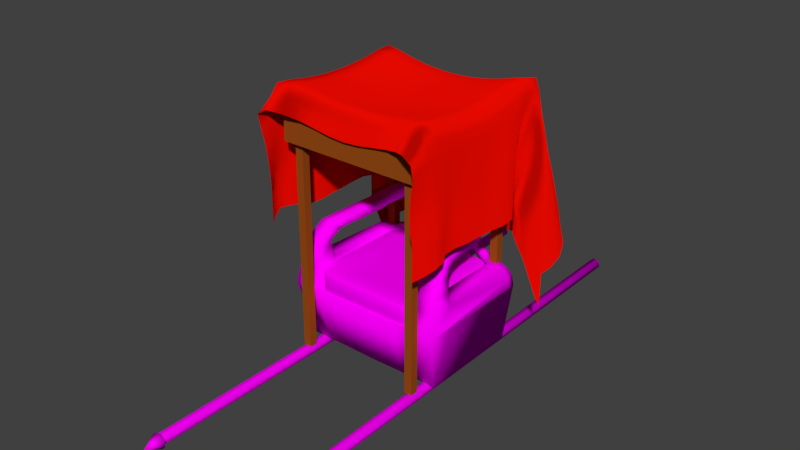# Source: stoffding2.blend  (saved by Blender 2.79.0; exported with 4.5.12 LTS)
import bpy
from mathutils import Matrix  # noqa: F401  (used for matrix-valued properties, if any)

bpy.ops.wm.read_factory_settings(use_empty=True)
scene = bpy.context.scene
scene.name = 'Scene'

# ---- collections
col_collection_1 = bpy.data.collections.new('Collection 1'); scene.collection.children.link(col_collection_1)

# ---- images (referenced by path relative to the original .blend; pixels are not part of the script)
import os
ASSET_DIR = os.environ.get("B2B_ASSET_DIR", "")  # directory of the original .blend (textures are referenced by path, not embedded)
HERE = os.path.dirname(os.path.abspath(__file__))  # packed textures are extracted next to this script under _unpacked/

def load_image(name, relpath, width, height, colorspace="sRGB"):
    """Load a texture the original file referenced (path relative to the .blend, or extracted next to this script)."""
    p = next((c for c in (os.path.join(HERE, relpath), os.path.join(ASSET_DIR, relpath)) if relpath and os.path.exists(c)), "")
    if p:
        img = bpy.data.images.load(p, check_existing=True)
        img.name = name
    else:  # same state as the original file: an image datablock whose file is absent (Cycles renders it pink)
        img = bpy.data.images.new(name, width, height)
        img.source = "FILE"
        img.filepath = "//" + (relpath or name)
    img.colorspace_settings.name = colorspace
    return img
img_thron_psd_003 = load_image('Thron.psd.003', 'Thron.psd', 1024, 1024, 'sRGB')

# ---- materials (node trees are filled in below, after node groups)
mat_jold = bpy.data.materials.new('JOLD')
mat_jold.alpha_threshold = 0.0
mat_jold.roughness = 0.5
mat_seide = bpy.data.materials.new('seide')
mat_seide.alpha_threshold = 0.0
mat_seide.roughness = 0.5
mat_material_002 = bpy.data.materials.new('Material.002')
mat_material_002.alpha_threshold = 0.0
mat_material_002.roughness = 0.5
mat_thron_001 = bpy.data.materials.new('Thron.001')
mat_thron_001.alpha_threshold = 0.0
mat_thron_001.roughness = 0.5

# ---- material node trees
mat_jold.use_nodes = True; mat_jold.node_tree.nodes.clear()
_N = mat_jold.node_tree.nodes; _L = mat_jold.node_tree.links
n0 = _N.new('ShaderNodeOutputMaterial'); n0.name = 'Material Output'; n0.location = (300, 300)
n1 = _N.new('ShaderNodeFresnel'); n1.name = 'Fresnel'; n1.location = (-154, 209)
n1.inputs[0].default_value = 1.45
n2 = _N.new('ShaderNodeBsdfDiffuse'); n2.name = 'Diffuse BSDF'; n2.location = (23, 415)
n2.inputs[0].default_value = (0.314, 0.07227, 0.008023, 1.0)
n3 = _N.new('ShaderNodeBsdfAnisotropic'); n3.name = 'Glossy BSDF'; n3.location = (61, 285)
n3.distribution = 'GGX'
n3.inputs[0].default_value = (0.3063, 0.1262, 0.01681, 1.0)
n4 = _N.new('ShaderNodeMath'); n4.name = 'Math'; n4.location = (0, 0)
n4.operation = 'POWER'
_L.new(n2.outputs[0], n0.inputs[0])
_L.new(n1.outputs[0], n4.inputs[0])
_L.new(n4.outputs[0], n3.inputs[1])
n0.is_active_output = True
mat_seide.use_nodes = True; mat_seide.node_tree.nodes.clear()
_N = mat_seide.node_tree.nodes; _L = mat_seide.node_tree.links
n0 = _N.new('ShaderNodeOutputMaterial'); n0.name = 'Material Output'; n0.location = (460, 300)
n1 = _N.new('ShaderNodeBsdfDiffuse'); n1.name = 'Diffuse BSDF'; n1.location = (10, 300)
n1.inputs[0].default_value = (0.5071, 0.001853, 0.0, 1.0)
n1.inputs[1].default_value = 1.0
n2 = _N.new('ShaderNodeAddShader'); n2.name = 'Add Shader'; n2.location = (240, 278)
n3 = _N.new('ShaderNodeBsdfSheen'); n3.name = 'Velvet BSDF'; n3.location = (40, 173)
n3.distribution = 'ASHIKHMIN'
n3.inputs[0].default_value = (0.5089, 0.001821, 0.0, 1.0)
n3.inputs[1].default_value = 1.0
_L.new(n1.outputs[0], n2.inputs[0])
_L.new(n2.outputs[0], n0.inputs[0])
_L.new(n3.outputs[0], n2.inputs[1])
n0.is_active_output = True
mat_material_002.use_nodes = True; mat_material_002.node_tree.nodes.clear()
_N = mat_material_002.node_tree.nodes; _L = mat_material_002.node_tree.links
n0 = _N.new('ShaderNodeOutputMaterial'); n0.name = 'Material Output'; n0.location = (300, 300)
n1 = _N.new('ShaderNodeBsdfDiffuse'); n1.name = 'Diffuse BSDF'; n1.location = (101, 336)
n2 = _N.new('ShaderNodeTexImage'); n2.name = 'Image Texture'; n2.location = (-105, 316)
n2.width = 140
n2.image = img_thron_psd_003
_L.new(n1.outputs[0], n0.inputs[0])
_L.new(n2.outputs[0], n1.inputs[0])
n0.is_active_output = True
mat_thron_001.use_nodes = True; mat_thron_001.node_tree.nodes.clear()
_N = mat_thron_001.node_tree.nodes; _L = mat_thron_001.node_tree.links
n0 = _N.new('ShaderNodeOutputMaterial'); n0.name = 'Material Output'; n0.location = (300, 300)
n1 = _N.new('ShaderNodeBsdfDiffuse'); n1.name = 'Diffuse BSDF'; n1.location = (10, 300)
n2 = _N.new('ShaderNodeTexImage'); n2.name = 'Image Texture'; n2.location = (-178, 346)
n2.width = 140
n2.image = img_thron_psd_003
_L.new(n1.outputs[0], n0.inputs[0])
_L.new(n2.outputs[0], n1.inputs[0])
n0.is_active_output = True

# ---- world
world_world = bpy.data.worlds.new('World'); scene.world = world_world
world_world.color = (0.05088, 0.05088, 0.05088)
world_world.use_sun_shadow = False
world_world.sun_shadow_jitter_overblur = 0.0
world_world.cycles.sampling_method = 'MANUAL'

# ---- meshes
me_cube_004 = bpy.data.meshes.new('Cube.004')
me_cube_004.from_pydata([(-1.0, -1.0, -0.4569), (-1.0, -1.0, 1.0), (-1.0, 1.0, -0.4569), (-1.0, 1.0, 1.0), (1.0, -1.0, -0.4569), (1.0, -1.0, 1.0), (1.0, 1.0, -0.4569), (1.0, 1.0, 1.0), (-31.39, -1.0, -0.4569), (-31.39, -1.0, 1.0), (-31.39, 1.0, -0.4569), (-31.39, 1.0, 1.0), (-29.39, -1.0, -0.4569), (-29.39, -1.0, 1.0), (-29.39, 1.0, -0.4569), (-29.39, 1.0, 1.0), (-31.39, 29.59, 0.1004), (-31.39, 29.59, 1.0), (-31.39, 31.59, 0.1004), (-31.39, 31.59, 1.0), (-29.39, 29.59, 0.1004), (-29.39, 29.59, 1.0), (-29.39, 31.59, 0.1004), (-29.39, 31.59, 1.0), (-0.902, 29.59, 0.1004), (-0.902, 29.59, 1.0), (-0.902, 31.59, 0.1004), (-0.902, 31.59, 1.0), (1.098, 29.59, 0.1004), (1.098, 29.59, 1.0), (1.098, 31.59, 0.1004), (1.098, 31.59, 1.0)], [], [(0, 1, 3, 2), (2, 3, 7, 6), (6, 7, 5, 4), (4, 5, 1, 0), (2, 6, 4, 0), (7, 3, 1, 5), (8, 9, 11, 10), (10, 11, 15, 14), (14, 15, 13, 12), (12, 13, 9, 8), (10, 14, 12, 8), (15, 11, 9, 13), (16, 17, 19, 18), (18, 19, 23, 22), (22, 23, 21, 20), (20, 21, 17, 16), (18, 22, 20, 16), (23, 19, 17, 21), (24, 25, 27, 26), (26, 27, 31, 30), (30, 31, 29, 28), (28, 29, 25, 24), (26, 30, 28, 24), (31, 27, 25, 29)])
me_cube_004.materials.append(mat_jold)
me_cube_004.use_remesh_preserve_volume = False
me_cube_004.use_remesh_preserve_attributes = False
me_cube_004.use_mirror_vertex_groups = False
me_cube_004.update()
me_plane = bpy.data.meshes.new('Plane')
me_plane.from_pydata([(-0.3322, -0.6519, -0.4174), (0.3305, -0.6579, -0.417), (-0.4083, 0.1114, -0.8401), (0.4042, 0.03783, -0.8025), (-0.4267, 0.06842, -0.7328), (-0.4276, 0.02017, -0.6102), (-0.3934, -0.03262, -0.5208), (-0.3075, -0.03381, -0.4663), (-0.2806, -0.06402, -0.4185), (-0.3082, -0.1027, -0.3992), (-0.3378, -0.2106, -0.4026), (-0.3268, -0.3418, -0.4008), (-0.3197, -0.4669, -0.3958), (-0.3775, -0.569, -0.392), (-0.323, -0.6679, -0.3025), (-0.339, -0.6793, -0.1719), (-0.3056, -0.6838, -0.09207), (-0.1982, -0.6285, -0.1225), (-0.06693, -0.623, -0.1464), (0.06714, -0.6232, -0.146), (0.1986, -0.6289, -0.1225), (0.3076, -0.6835, -0.09285), (0.3507, -0.6807, -0.1709), (0.3317, -0.6739, -0.3013), (0.3626, -0.5678, -0.3934), (0.3211, -0.4633, -0.3944), (0.3251, -0.339, -0.3988), (0.3309, -0.2084, -0.4001), (0.3394, -0.08234, -0.398), (0.2396, -0.01299, -0.3883), (0.2523, 0.04213, -0.4391), (0.3081, -0.03038, -0.4858), (0.3646, -0.03902, -0.5696), (0.3845, -0.001436, -0.6939), (0.4277, 0.1285, -0.755), (0.3722, 0.2124, -0.695), (0.2727, 0.1892, -0.6646), (0.2353, 0.08062, -0.6881), (0.1105, 0.06892, -0.7021), (-0.02266, 0.06869, -0.7121), (-0.1512, 0.04445, -0.7179), (-0.2586, -0.009132, -0.714), (-0.2654, 0.08608, -0.7484), (-0.3314, 0.1619, -0.7936), (-0.3565, -0.5831, -0.2709), (-0.3254, -0.47, -0.273), (-0.3305, -0.3427, -0.2791), (-0.3356, -0.21, -0.2792), (-0.3195, -0.08725, -0.2774), (-0.2701, -0.03048, -0.2989), (-0.34, -0.003859, -0.3568), (-0.3893, 0.04486, -0.4341), (-0.3925, 0.09557, -0.5549), (-0.3717, 0.1366, -0.6807), (-0.3447, -0.5946, -0.1372), (-0.3335, -0.4734, -0.1423), (-0.3333, -0.3414, -0.1623), (-0.3334, -0.2072, -0.1567), (-0.3278, -0.08124, -0.1436), (-0.3106, -0.00861, -0.1691), (-0.3487, 0.04951, -0.2484), (-0.3463, 0.09425, -0.3715), (-0.3198, 0.1135, -0.5013), (-0.2861, 0.1096, -0.6304), (-0.3264, -0.6022, -0.01849), (-0.3246, -0.4741, -0.03713), (-0.3236, -0.3399, -0.05114), (-0.3217, -0.205, -0.0496), (-0.3204, -0.07125, -0.03225), (-0.3136, 0.03225, -0.06573), (-0.304, 0.05656, -0.1935), (-0.2928, 0.05419, -0.3281), (-0.2812, 0.0403, -0.4617), (-0.2706, 0.01841, -0.5942), (-0.2028, -0.5961, -0.03369), (-0.2007, -0.4751, -0.04473), (-0.2001, -0.342, -0.062), (-0.1997, -0.2072, -0.0605), (-0.1996, -0.0743, -0.04952), (-0.1931, 0.02417, -0.08389), (-0.1871, 0.05106, -0.1946), (-0.1775, 0.05619, -0.3277), (-0.1676, 0.06024, -0.462), (-0.1597, 0.05921, -0.5964), (-0.06783, -0.5964, -0.04447), (-0.06695, -0.4743, -0.06092), (-0.06626, -0.3423, -0.07076), (-0.0663, -0.2079, -0.07349), (-0.06611, -0.07635, -0.06883), (-0.05989, 0.03232, -0.1006), (-0.05382, 0.05581, -0.2041), (-0.04527, 0.05913, -0.3215), (-0.03574, 0.06253, -0.4544), (-0.02804, 0.06595, -0.5888), (0.06765, -0.5968, -0.04413), (0.068, -0.4748, -0.06182), (0.06845, -0.3421, -0.07245), (0.06843, -0.2076, -0.07082), (0.06874, -0.07603, -0.06765), (0.07424, 0.04031, -0.09422), (0.08039, 0.06142, -0.1977), (0.0886, 0.06354, -0.312), (0.09616, 0.0664, -0.4445), (0.1017, 0.06851, -0.5791), (0.2026, -0.5972, -0.03263), (0.2019, -0.4754, -0.04609), (0.2021, -0.3419, -0.06188), (0.2018, -0.207, -0.05792), (0.2019, -0.07375, -0.04605), (0.2055, 0.04769, -0.06542), (0.2103, 0.06653, -0.1665), (0.216, 0.07324, -0.297), (0.2192, 0.07725, -0.4315), (0.228, 0.07304, -0.5655), (0.3265, -0.6024, -0.01831), (0.326, -0.4738, -0.03631), (0.325, -0.3395, -0.04928), (0.3231, -0.2046, -0.04666), (0.3221, -0.07099, -0.02834), (0.3217, 0.05335, -0.03216), (0.3269, 0.08424, -0.1516), (0.3242, 0.1104, -0.2842), (0.3132, 0.136, -0.416), (0.2945, 0.1621, -0.5466), (0.342, -0.5945, -0.1373), (0.3335, -0.472, -0.1409), (0.3331, -0.3398, -0.1602), (0.333, -0.2055, -0.1542), (0.3363, -0.07638, -0.1406), (0.3003, 0.02792, -0.1433), (0.3458, 0.0511, -0.2113), (0.3813, 0.07513, -0.3301), (0.3907, 0.1148, -0.4582), (0.3878, 0.163, -0.5836), (0.3468, -0.5828, -0.2714), (0.3261, -0.4677, -0.2716), (0.3294, -0.3406, -0.277), (0.3315, -0.2076, -0.2767), (0.3424, -0.08008, -0.2749), (0.2665, 0.0101, -0.2717), (0.2983, 0.04504, -0.3264), (0.3626, 0.01218, -0.3963), (0.3975, 0.03942, -0.5154), (0.4152, 0.08032, -0.6424), (-0.3585, -0.6176, -0.4085), (0.329, -0.6678, -0.3683), (0.3942, 0.01808, -0.7575), (-0.3791, 0.1429, -0.8232), (-0.4191, 0.09071, -0.7957), (-0.4287, 0.04461, -0.6699), (-0.4188, -0.006083, -0.5606), (-0.3482, -0.04435, -0.4904), (-0.2927, -0.02937, -0.4431), (-0.2832, -0.09195, -0.3985), (-0.338, -0.1467, -0.4018), (-0.3317, -0.2768, -0.4024), (-0.3166, -0.4053, -0.3981), (-0.3549, -0.5169, -0.3925), (-0.3243, -0.6605, -0.3693), (-0.3264, -0.6734, -0.2359), (-0.3425, -0.6879, -0.1177), (-0.2565, -0.6508, -0.1068), (-0.1334, -0.6227, -0.136), (0.0001172, -0.623, -0.1507), (0.1336, -0.6231, -0.1355), (0.2574, -0.6508, -0.1074), (0.3481, -0.6881, -0.117), (0.339, -0.6777, -0.2348), (0.3448, -0.6179, -0.4098), (0.3535, -0.5138, -0.3917), (0.3168, -0.4023, -0.3964), (0.3273, -0.274, -0.3999), (0.3433, -0.1441, -0.3994), (0.2949, -0.04059, -0.3937), (0.2242, 0.02707, -0.4062), (0.28, 0.01442, -0.4651), (0.3441, -0.04911, -0.52), (0.3745, -0.02034, -0.6301), (0.42, 0.07762, -0.7861), (0.4095, 0.1772, -0.7242), (0.316, 0.217, -0.6736), (0.264, 0.133, -0.6774), (0.1766, 0.06407, -0.6958), (0.04382, 0.07123, -0.7073), (-0.08815, 0.0621, -0.7164), (-0.2071, 0.009376, -0.7143), (-0.2788, 0.02853, -0.732), (-0.2829, 0.137, -0.7693), (-0.352, 0.1514, -0.7429), (-0.3408, -0.6292, -0.288), (-0.346, -0.5266, -0.2706), (-0.326, -0.407, -0.2751), (-0.332, -0.2762, -0.2805), (-0.3419, -0.1453, -0.2788), (-0.2772, -0.0477, -0.2765), (-0.2973, -0.00721, -0.3257), (-0.3732, 0.01259, -0.389), (-0.3946, 0.07238, -0.4918), (-0.3849, 0.1169, -0.618), (-0.273, 0.09769, -0.695), (-0.3388, -0.6397, -0.1543), (-0.3398, -0.536, -0.1365), (-0.3331, -0.4081, -0.1531), (-0.3334, -0.2741, -0.1635), (-0.3339, -0.1417, -0.148), (-0.3044, -0.0313, -0.1445), (-0.3356, 0.01621, -0.2028), (-0.3516, 0.07613, -0.3072), (-0.3351, 0.1068, -0.4364), (-0.3025, 0.1143, -0.5659), (-0.2651, 0.004655, -0.6598), (-0.3154, -0.6462, -0.05356), (-0.3255, -0.5403, -0.02391), (-0.3242, -0.4072, -0.04605), (-0.3227, -0.2725, -0.05233), (-0.3207, -0.1379, -0.04304), (-0.3181, -0.008491, -0.02849), (-0.3092, 0.05196, -0.1262), (-0.2986, 0.05711, -0.2609), (-0.2869, 0.04845, -0.395), (-0.2757, 0.03034, -0.5281), (-0.1561, 0.05367, -0.6633), (-0.2008, -0.6171, -0.07838), (-0.2019, -0.5388, -0.03429), (-0.2002, -0.4091, -0.05479), (-0.2, -0.2746, -0.06391), (-0.1996, -0.1403, -0.05439), (-0.1985, -0.01251, -0.05127), (-0.1899, 0.04357, -0.1338), (-0.1827, 0.05406, -0.2605), (-0.1723, 0.05842, -0.3948), (-0.1634, 0.06087, -0.5292), (-0.02537, 0.06739, -0.6561), (-0.06737, -0.6186, -0.09612), (-0.06739, -0.5376, -0.04751), (-0.06649, -0.4089, -0.06747), (-0.06631, -0.2751, -0.07305), (-0.06625, -0.1414, -0.07208), (-0.06505, -0.01303, -0.06997), (-0.05681, 0.05307, -0.1506), (-0.04987, 0.05729, -0.2602), (-0.04054, 0.06082, -0.3872), (-0.03136, 0.06427, -0.5216), (0.106, 0.06944, -0.6463), (0.06733, -0.619, -0.09573), (0.0678, -0.5379, -0.04763), (0.06825, -0.4092, -0.0693), (0.06845, -0.2748, -0.07245), (0.06854, -0.1412, -0.06967), (0.06966, -0.01213, -0.06858), (0.07732, 0.06117, -0.1441), (0.08428, 0.06194, -0.2526), (0.09284, 0.06507, -0.3772), (0.09873, 0.06755, -0.5118), (0.2328, 0.07564, -0.6324), (0.2008, -0.6178, -0.07761), (0.2023, -0.5396, -0.03463), (0.2019, -0.4091, -0.0558), (0.202, -0.2744, -0.06259), (0.2017, -0.1401, -0.05069), (0.2026, -0.008938, -0.04675), (0.2079, 0.06478, -0.1119), (0.2132, 0.06972, -0.2297), (0.2177, 0.07609, -0.3642), (0.2232, 0.07423, -0.4984), (0.2825, 0.1754, -0.6113), (0.3168, -0.646, -0.05406), (0.3265, -0.5401, -0.02358), (0.3256, -0.4068, -0.04473), (0.3241, -0.272, -0.04995), (0.3222, -0.1375, -0.03965), (0.3227, -0.005459, -0.01988), (0.3249, 0.07168, -0.08503), (0.3268, 0.09764, -0.2179), (0.3197, 0.1232, -0.3502), (0.3046, 0.1489, -0.4815), (0.3809, 0.1895, -0.645), (0.343, -0.6404, -0.1541), (0.3391, -0.5351, -0.1358), (0.333, -0.4065, -0.1513), (0.3331, -0.2725, -0.1612), (0.3342, -0.1396, -0.145), (0.3224, -0.0216, -0.1393), (0.3159, 0.04624, -0.1715), (0.3677, 0.05883, -0.2664), (0.3881, 0.09415, -0.3942), (0.3906, 0.1375, -0.5215), (0.4221, 0.105, -0.7045), (0.3377, -0.631, -0.288), (0.3444, -0.5251, -0.2699), (0.3258, -0.4048, -0.2733), (0.3301, -0.2741, -0.2781), (0.3398, -0.1428, -0.2761), (0.3103, -0.03053, -0.2726), (0.266, 0.03954, -0.2951), (0.3307, 0.0193, -0.3563), (0.3846, 0.02181, -0.4518), (0.4067, 0.05891, -0.5792), (-0.3662, -0.5755, -0.337), (-0.3214, -0.4686, -0.3401), (-0.329, -0.3425, -0.3449), (-0.3365, -0.2106, -0.3466), (-0.3139, -0.09278, -0.3452), (-0.2741, -0.05074, -0.3729), (-0.3186, -0.01911, -0.4163), (-0.3926, 0.00476, -0.4802), (-0.4113, 0.05798, -0.5841), (-0.4055, 0.1053, -0.7096), (-0.3489, -0.5892, -0.2043), (-0.3301, -0.4719, -0.206), (-0.332, -0.3421, -0.2202), (-0.3341, -0.2086, -0.2151), (-0.3248, -0.0827, -0.2113), (-0.325, -0.01505, -0.2333), (-0.3496, 0.01948, -0.2971), (-0.3708, 0.0754, -0.3999), (-0.3567, 0.1126, -0.5277), (-0.3228, 0.1354, -0.6549), (-0.341, -0.5991, -0.07003), (-0.3341, -0.474, -0.08471), (-0.3329, -0.3406, -0.104), (-0.3317, -0.206, -0.1001), (-0.3288, -0.07515, -0.08051), (-0.3233, 0.01017, -0.1088), (-0.3307, 0.06231, -0.2157), (-0.3189, 0.07773, -0.3483), (-0.2988, 0.07506, -0.4808), (-0.2854, 0.05609, -0.6128), (-0.2696, -0.5968, -0.02227), (-0.2669, -0.475, -0.03755), (-0.2663, -0.3411, -0.05453), (-0.2652, -0.2062, -0.0529), (-0.2647, -0.07281, -0.03604), (-0.2586, 0.02537, -0.07114), (-0.2502, 0.05167, -0.1934), (-0.2393, 0.0515, -0.3278), (-0.2292, 0.04774, -0.4621), (-0.2207, 0.03675, -0.5959), (-0.1355, -0.5959, -0.04104), (-0.1341, -0.4745, -0.05358), (-0.1334, -0.3424, -0.06678), (-0.1333, -0.2076, -0.06732), (-0.1332, -0.07546, -0.06173), (-0.1268, 0.02768, -0.09522), (-0.1208, 0.05272, -0.1982), (-0.1123, 0.05734, -0.3246), (-0.1025, 0.06093, -0.459), (-0.09366, 0.06375, -0.5934), (-8.9e-05, -0.5965, -0.04562), (0.0005079, -0.4745, -0.0639), (0.001083, -0.3421, -0.07358), (0.001103, -0.2079, -0.0748), (0.001344, -0.07635, -0.07101), (0.007347, 0.0361, -0.1008), (0.01346, 0.05871, -0.2049), (0.02196, 0.06136, -0.3193), (0.03087, 0.06471, -0.4495), (0.03681, 0.06831, -0.5841), (0.1353, -0.5967, -0.04035), (0.1352, -0.4752, -0.05513), (0.1355, -0.3421, -0.06806), (0.1354, -0.2074, -0.06445), (0.1357, -0.07486, -0.05919), (0.1405, 0.04395, -0.08294), (0.1462, 0.06348, -0.1833), (0.1536, 0.06619, -0.3039), (0.1591, 0.06808, -0.4385), (0.1663, 0.06517, -0.573), (0.2694, -0.5977, -0.02136), (0.2684, -0.4749, -0.03788), (0.268, -0.3409, -0.0534), (0.267, -0.206, -0.05023), (0.2668, -0.07251, -0.03222), (0.2694, 0.05106, -0.04424), (0.2723, 0.07524, -0.1552), (0.2737, 0.09139, -0.2889), (0.2726, 0.1026, -0.423), (0.2708, 0.1149, -0.5566), (0.3404, -0.5989, -0.06998), (0.3346, -0.473, -0.08346), (0.3338, -0.3395, -0.1019), (0.3328, -0.2049, -0.09748), (0.3326, -0.07298, -0.07715), (0.3188, 0.04074, -0.08012), (0.3463, 0.06872, -0.1744), (0.3572, 0.09813, -0.3049), (0.3536, 0.1322, -0.4351), (0.3396, 0.172, -0.5627), (0.3434, -0.5892, -0.2045), (0.3303, -0.4702, -0.2046), (0.3312, -0.3401, -0.218), (0.3322, -0.2065, -0.2126), (0.3395, -0.07849, -0.2078), (0.2837, 0.01834, -0.2077), (0.3258, 0.04344, -0.2657), (0.3765, 0.04349, -0.3596), (0.3987, 0.07982, -0.4869), (0.4082, 0.1254, -0.613), (0.3533, -0.5752, -0.3379), (0.3222, -0.4659, -0.3388), (0.3276, -0.3401, -0.3429), (0.3306, -0.208, -0.3441), (0.3423, -0.08075, -0.3422), (0.2537, -0.001423, -0.3365), (0.2734, 0.04434, -0.3882), (0.3357, -0.009119, -0.4455), (0.3799, -0.0002649, -0.544), (0.4022, 0.03691, -0.6714), (0.3914, 0.01806, -0.6077), (0.3638, -0.01442, -0.4869), (0.3033, 0.01857, -0.4167), (0.2462, 0.03345, -0.3576), (0.3028, -0.03377, -0.3393), (0.3418, -0.1437, -0.3434), (0.3287, -0.2745, -0.3439), (0.3213, -0.4035, -0.3404), (0.3486, -0.5189, -0.3367), (0.3394, -0.6241, -0.3548), (0.4043, 0.1012, -0.5504), (0.3904, 0.06039, -0.423), (0.3543, 0.0348, -0.3042), (0.2916, 0.0398, -0.2337), (0.317, -0.02656, -0.2061), (0.3366, -0.1412, -0.2089), (0.3314, -0.273, -0.2191), (0.3301, -0.4059, -0.2093), (0.3415, -0.5306, -0.2029), (0.3389, -0.6366, -0.221), (0.3479, 0.1511, -0.4993), (0.3568, 0.1147, -0.3702), (0.354, 0.08254, -0.2396), (0.3322, 0.0581, -0.1174), (0.3273, -0.0124, -0.07328), (0.3325, -0.1383, -0.08725), (0.3333, -0.2721, -0.1028), (0.3342, -0.4066, -0.09508), (0.3365, -0.5382, -0.07226), (0.3433, -0.6457, -0.09196), (0.272, 0.1078, -0.4899), (0.2733, 0.09689, -0.356), (0.2733, 0.08453, -0.2219), (0.2709, 0.06707, -0.09288), (0.2677, -0.006786, -0.02933), (0.2665, -0.139, -0.04173), (0.2676, -0.2734, -0.05416), (0.2682, -0.4082, -0.04795), (0.2689, -0.5403, -0.02514), (0.2647, -0.625, -0.06426), (0.1622, 0.06657, -0.5058), (0.1568, 0.06757, -0.3712), (0.1497, 0.06441, -0.2398), (0.1434, 0.0633, -0.1314), (0.1366, -0.01073, -0.06049), (0.1355, -0.1406, -0.06089), (0.1356, -0.2747, -0.06848), (0.1353, -0.4093, -0.06287), (0.1352, -0.5387, -0.04296), (0.1343, -0.6177, -0.08877), (0.03421, 0.06649, -0.5168), (0.02654, 0.063, -0.383), (0.01748, 0.05961, -0.2604), (0.01041, 0.05734, -0.1511), (0.002355, -0.01281, -0.0722), (0.001199, -0.1414, -0.07379), (0.001081, -0.275, -0.07429), (0.0008499, -0.409, -0.07133), (0.0002069, -0.5376, -0.04931), (-1.372e-05, -0.619, -0.09883), (-0.09783, 0.06261, -0.5262), (-0.1073, 0.05915, -0.3918), (-0.1169, 0.0553, -0.259), (-0.1236, 0.04723, -0.1437), (-0.1321, -0.01302, -0.06329), (-0.1333, -0.141, -0.06469), (-0.1334, -0.275, -0.0692), (-0.1335, -0.4091, -0.06069), (-0.1348, -0.538, -0.04273), (-0.1344, -0.6171, -0.08955), (-0.2249, 0.04383, -0.5291), (-0.234, 0.05009, -0.395), (-0.2448, 0.05224, -0.2606), (-0.2548, 0.04546, -0.1278), (-0.2641, -0.01181, -0.03551), (-0.2647, -0.1391, -0.04517), (-0.2659, -0.2736, -0.05606), (-0.2665, -0.4084, -0.04831), (-0.2682, -0.54, -0.02492), (-0.2644, -0.6246, -0.06446), (-0.2904, 0.06726, -0.5469), (-0.3091, 0.07877, -0.4146), (-0.3264, 0.07199, -0.2819), (-0.3316, 0.04172, -0.155), (-0.3183, -0.02198, -0.07909), (-0.3312, -0.1393, -0.09028), (-0.3323, -0.2733, -0.1051), (-0.3334, -0.4076, -0.09681), (-0.3364, -0.5389, -0.07298), (-0.3403, -0.6458, -0.09214), (-0.3418, 0.126, -0.5916), (-0.3665, 0.09578, -0.4636), (-0.3672, 0.04808, -0.3415), (-0.3202, 0.0003646, -0.2629), (-0.3175, -0.03237, -0.2118), (-0.3377, -0.1437, -0.2117), (-0.3325, -0.275, -0.2216), (-0.3305, -0.4078, -0.2111), (-0.3426, -0.5317, -0.2037), (-0.3369, -0.6348, -0.2211), (-0.4101, 0.08202, -0.6469), (-0.4075, 0.03248, -0.5263), (-0.3624, -0.01778, -0.4456), (-0.2843, -0.01699, -0.3911), (-0.2838, -0.07272, -0.3487), (-0.3415, -0.1456, -0.3459), (-0.3315, -0.277, -0.3463), (-0.3214, -0.4058, -0.3422), (-0.3501, -0.5214, -0.3375), (-0.3473, -0.6223, -0.3544), (0.4091, 0.1527, -0.6743), (0.328, 0.1944, -0.6247), (0.2686, 0.124, -0.623), (0.1717, 0.06455, -0.6401), (0.04001, 0.07007, -0.6513), (-0.09048, 0.06331, -0.6606), (-0.2149, 0.02521, -0.6617), (-0.2825, 0.0424, -0.6785), (-0.3019, 0.1368, -0.7181), (-0.3929, 0.1259, -0.7721), (0.4114, 0.05815, -0.7345), (-0.325, -0.01505, -0.2333), (-0.3322, -0.6519, -0.4759), (-0.4083, 0.1114, -0.8986), (-0.4267, 0.06842, -0.7913), (-0.4276, 0.02017, -0.6688), (-0.3934, -0.03262, -0.5793), (-0.3075, -0.03381, -0.5248), (-0.2806, -0.06402, -0.477), (-0.3082, -0.1027, -0.4578), (-0.3378, -0.2106, -0.4611), (-0.3268, -0.3418, -0.4594), (-0.3197, -0.4669, -0.4544), (-0.3775, -0.569, -0.4505), (-0.3585, -0.6176, -0.467), (-0.4191, 0.09071, -0.8542), (-0.4287, 0.04461, -0.7284), (-0.4188, -0.006083, -0.6191), (-0.3482, -0.04435, -0.5489), (-0.2927, -0.02937, -0.5017), (-0.2832, -0.09195, -0.457), (-0.338, -0.1467, -0.4604), (-0.3317, -0.2768, -0.4609), (-0.3166, -0.4053, -0.4566), (-0.3549, -0.5169, -0.4511), (-0.3322, -0.6519, -0.5297), (-0.4083, 0.1114, -0.9524), (-0.4267, 0.06842, -0.8451), (-0.4276, 0.02017, -0.7225), (-0.3934, -0.03262, -0.6331), (-0.3075, -0.03381, -0.5785), (-0.2806, -0.06402, -0.5308), (-0.3082, -0.1027, -0.5115), (-0.3378, -0.2106, -0.5149), (-0.3268, -0.3418, -0.5131), (-0.3197, -0.4669, -0.5081), (-0.3775, -0.569, -0.5043), (-0.3585, -0.6176, -0.5208), (-0.4191, 0.09071, -0.908), (-0.4287, 0.04461, -0.7822), (-0.4188, -0.006083, -0.6729), (-0.3482, -0.04435, -0.6027), (-0.2927, -0.02937, -0.5554), (-0.2832, -0.09195, -0.5108), (-0.338, -0.1467, -0.5141), (-0.3317, -0.2768, -0.5147), (-0.3166, -0.4053, -0.5104), (-0.3549, -0.5169, -0.5048), (0.3305, -0.6579, -0.4624), (0.4042, 0.03783, -0.8479), (0.3626, -0.5678, -0.4388), (0.3211, -0.4633, -0.4398), (0.3251, -0.339, -0.4442), (0.3309, -0.2084, -0.4455), (0.3394, -0.08234, -0.4434), (0.2396, -0.01299, -0.4337), (0.2523, 0.04213, -0.4845), (0.3081, -0.03038, -0.5312), (0.3646, -0.03902, -0.615), (0.3845, -0.001436, -0.7393), (0.3942, 0.01808, -0.8029), (0.3448, -0.6179, -0.4552), (0.3535, -0.5138, -0.4371), (0.3168, -0.4023, -0.4417), (0.3273, -0.274, -0.4453), (0.3433, -0.1441, -0.4448), (0.2949, -0.04059, -0.4391), (0.2242, 0.02707, -0.4516), (0.28, 0.01442, -0.5105), (0.3441, -0.04911, -0.5654), (0.3745, -0.02034, -0.6755), (0.3305, -0.6579, -0.5054), (0.4042, 0.03783, -0.8909), (0.3626, -0.5678, -0.4818), (0.3211, -0.4633, -0.4828), (0.3251, -0.339, -0.4872), (0.3309, -0.2084, -0.4885), (0.3394, -0.08234, -0.4864), (0.2396, -0.01299, -0.4767), (0.2523, 0.04213, -0.5275), (0.3081, -0.03038, -0.5742), (0.3646, -0.03902, -0.658), (0.3845, -0.001436, -0.7823), (0.3942, 0.01808, -0.8459), (0.3448, -0.6179, -0.4982), (0.3535, -0.5138, -0.4801), (0.3168, -0.4023, -0.4848), (0.3273, -0.274, -0.4883), (0.3433, -0.1441, -0.4878), (0.2949, -0.04059, -0.4821), (0.2242, 0.02707, -0.4946), (0.28, 0.01442, -0.5535), (0.3441, -0.04911, -0.6084), (0.3745, -0.02034, -0.7185), (0.3305, -0.6579, -0.5606), (0.4042, 0.03783, -0.9461), (0.3626, -0.5678, -0.537), (0.3211, -0.4633, -0.5379), (0.3251, -0.339, -0.5424), (0.3309, -0.2084, -0.5436), (0.3394, -0.08234, -0.5416), (0.2396, -0.01299, -0.5318), (0.2523, 0.04213, -0.5827), (0.3081, -0.03038, -0.6294), (0.3646, -0.03902, -0.7132), (0.3845, -0.001436, -0.8374), (0.3942, 0.01808, -0.9011), (0.3448, -0.6179, -0.5534), (0.3535, -0.5138, -0.5353), (0.3168, -0.4023, -0.5399), (0.3273, -0.274, -0.5435), (0.3433, -0.1441, -0.543), (0.2949, -0.04059, -0.5372), (0.2242, 0.02707, -0.5498), (0.28, 0.01442, -0.6086), (0.3441, -0.04911, -0.6636), (0.3745, -0.02034, -0.7736), (-0.3322, -0.6519, -0.5596), (-0.4083, 0.1114, -0.9822), (-0.4267, 0.06842, -0.8749), (-0.4276, 0.02017, -0.7524), (-0.3934, -0.03262, -0.663), (-0.3075, -0.03381, -0.6084), (-0.2806, -0.06402, -0.5606), (-0.3082, -0.1027, -0.5414), (-0.3378, -0.2106, -0.5448), (-0.3268, -0.3418, -0.543), (-0.3197, -0.4669, -0.538), (-0.3775, -0.569, -0.5342), (-0.3585, -0.6176, -0.5506), (-0.4191, 0.09071, -0.9378), (-0.4287, 0.04461, -0.812), (-0.4188, -0.006083, -0.7027), (-0.3482, -0.04435, -0.6325), (-0.2927, -0.02937, -0.5853), (-0.2832, -0.09195, -0.5406), (-0.338, -0.1467, -0.544), (-0.3317, -0.2768, -0.5445), (-0.3166, -0.4053, -0.5402), (-0.3549, -0.5169, -0.5347)], [], [(528, 178, 3, 146), (527, 147, 43, 188), (526, 187, 42, 199), (525, 186, 41, 210), (524, 185, 40, 221), (523, 184, 39, 232), (522, 183, 38, 243), (521, 182, 37, 254), (520, 181, 36, 265), (519, 180, 35, 276), (518, 179, 34, 287), (517, 298, 44, 189), (516, 299, 45, 190), (515, 300, 46, 191), (514, 301, 47, 192), (513, 302, 48, 193), (512, 303, 49, 194), (511, 304, 50, 195), (510, 305, 51, 196), (509, 306, 52, 197), (508, 307, 53, 198), (507, 308, 54, 200), (506, 309, 55, 201), (505, 310, 56, 202), (504, 311, 57, 203), (503, 312, 58, 204), (502, 313, 59, 205), (501, 314, 60, 206), (500, 315, 61, 207), (499, 316, 62, 208), (498, 317, 63, 209), (497, 318, 64, 211), (496, 319, 65, 212), (495, 320, 66, 213), (494, 321, 67, 214), (493, 322, 68, 215), (492, 323, 69, 216), (491, 324, 70, 217), (490, 325, 71, 218), (489, 326, 72, 219), (488, 327, 73, 220), (487, 328, 74, 222), (486, 329, 75, 223), (485, 330, 76, 224), (484, 331, 77, 225), (483, 332, 78, 226), (482, 333, 79, 227), (481, 334, 80, 228), (480, 335, 81, 229), (479, 336, 82, 230), (478, 337, 83, 231), (477, 338, 84, 233), (476, 339, 85, 234), (475, 340, 86, 235), (474, 341, 87, 236), (473, 342, 88, 237), (472, 343, 89, 238), (471, 344, 90, 239), (470, 345, 91, 240), (469, 346, 92, 241), (468, 347, 93, 242), (467, 348, 94, 244), (466, 349, 95, 245), (465, 350, 96, 246), (464, 351, 97, 247), (463, 352, 98, 248), (462, 353, 99, 249), (461, 354, 100, 250), (460, 355, 101, 251), (459, 356, 102, 252), (458, 357, 103, 253), (457, 358, 104, 255), (456, 359, 105, 256), (455, 360, 106, 257), (454, 361, 107, 258), (453, 362, 108, 259), (452, 363, 109, 260), (451, 364, 110, 261), (450, 365, 111, 262), (449, 366, 112, 263), (448, 367, 113, 264), (447, 368, 114, 266), (446, 369, 115, 267), (445, 370, 116, 268), (444, 371, 117, 269), (443, 372, 118, 270), (442, 373, 119, 271), (441, 374, 120, 272), (440, 375, 121, 273), (439, 376, 122, 274), (438, 377, 123, 275), (437, 378, 124, 277), (436, 379, 125, 278), (435, 380, 126, 279), (434, 381, 127, 280), (433, 382, 128, 281), (432, 383, 129, 282), (431, 384, 130, 283), (430, 385, 131, 284), (429, 386, 132, 285), (428, 387, 133, 286), (427, 388, 134, 288), (426, 389, 135, 289), (425, 390, 136, 290), (424, 391, 137, 291), (423, 392, 138, 292), (422, 393, 139, 293), (421, 394, 140, 294), (420, 395, 141, 295), (419, 396, 142, 296), (418, 397, 143, 297), (417, 398, 24, 168), (416, 399, 25, 169), (415, 400, 26, 170), (414, 401, 27, 171), (413, 402, 28, 172), (412, 403, 29, 173), (411, 404, 30, 174), (410, 405, 31, 175), (409, 406, 32, 176), (408, 407, 33, 177), (297, 143, 407, 408), (142, 297, 408, 406), (406, 408, 177, 32), (296, 142, 406, 409), (141, 296, 409, 405), (405, 409, 176, 31), (295, 141, 405, 410), (140, 295, 410, 404), (404, 410, 175, 30), (294, 140, 404, 411), (139, 294, 411, 403), (403, 411, 174, 29), (293, 139, 403, 412), (138, 293, 412, 402), (402, 412, 173, 28), (292, 138, 402, 413), (137, 292, 413, 401), (401, 413, 172, 27), (291, 137, 401, 414), (136, 291, 414, 400), (400, 414, 171, 26), (290, 136, 400, 415), (135, 290, 415, 399), (399, 415, 170, 25), (289, 135, 399, 416), (134, 289, 416, 398), (398, 416, 169, 24), (288, 134, 398, 417), (23, 288, 417, 145), (145, 417, 168, 1), (286, 133, 397, 418), (132, 286, 418, 396), (396, 418, 297, 142), (285, 132, 396, 419), (131, 285, 419, 395), (395, 419, 296, 141), (284, 131, 395, 420), (130, 284, 420, 394), (394, 420, 295, 140), (283, 130, 394, 421), (129, 283, 421, 393), (393, 421, 294, 139), (282, 129, 393, 422), (128, 282, 422, 392), (392, 422, 293, 138), (281, 128, 392, 423), (127, 281, 423, 391), (391, 423, 292, 137), (280, 127, 391, 424), (126, 280, 424, 390), (390, 424, 291, 136), (279, 126, 390, 425), (125, 279, 425, 389), (389, 425, 290, 135), (278, 125, 389, 426), (124, 278, 426, 388), (388, 426, 289, 134), (277, 124, 388, 427), (22, 277, 427, 167), (167, 427, 288, 23), (275, 123, 387, 428), (122, 275, 428, 386), (386, 428, 286, 132), (274, 122, 386, 429), (121, 274, 429, 385), (385, 429, 285, 131), (273, 121, 385, 430), (120, 273, 430, 384), (384, 430, 284, 130), (272, 120, 384, 431), (119, 272, 431, 383), (383, 431, 283, 129), (271, 119, 383, 432), (118, 271, 432, 382), (382, 432, 282, 128), (270, 118, 382, 433), (117, 270, 433, 381), (381, 433, 281, 127), (269, 117, 381, 434), (116, 269, 434, 380), (380, 434, 280, 126), (268, 116, 380, 435), (115, 268, 435, 379), (379, 435, 279, 125), (267, 115, 379, 436), (114, 267, 436, 378), (378, 436, 278, 124), (266, 114, 378, 437), (21, 266, 437, 166), (166, 437, 277, 22), (264, 113, 377, 438), (112, 264, 438, 376), (376, 438, 275, 122), (263, 112, 376, 439), (111, 263, 439, 375), (375, 439, 274, 121), (262, 111, 375, 440), (110, 262, 440, 374), (374, 440, 273, 120), (261, 110, 374, 441), (109, 261, 441, 373), (373, 441, 272, 119), (260, 109, 373, 442), (108, 260, 442, 372), (372, 442, 271, 118), (259, 108, 372, 443), (107, 259, 443, 371), (371, 443, 270, 117), (258, 107, 371, 444), (106, 258, 444, 370), (370, 444, 269, 116), (257, 106, 370, 445), (105, 257, 445, 369), (369, 445, 268, 115), (256, 105, 369, 446), (104, 256, 446, 368), (368, 446, 267, 114), (255, 104, 368, 447), (20, 255, 447, 165), (165, 447, 266, 21), (253, 103, 367, 448), (102, 253, 448, 366), (366, 448, 264, 112), (252, 102, 366, 449), (101, 252, 449, 365), (365, 449, 263, 111), (251, 101, 365, 450), (100, 251, 450, 364), (364, 450, 262, 110), (250, 100, 364, 451), (99, 250, 451, 363), (363, 451, 261, 109), (249, 99, 363, 452), (98, 249, 452, 362), (362, 452, 260, 108), (248, 98, 362, 453), (97, 248, 453, 361), (361, 453, 259, 107), (247, 97, 361, 454), (96, 247, 454, 360), (360, 454, 258, 106), (246, 96, 360, 455), (95, 246, 455, 359), (359, 455, 257, 105), (245, 95, 359, 456), (94, 245, 456, 358), (358, 456, 256, 104), (244, 94, 358, 457), (19, 244, 457, 164), (164, 457, 255, 20), (242, 93, 357, 458), (92, 242, 458, 356), (356, 458, 253, 102), (241, 92, 356, 459), (91, 241, 459, 355), (355, 459, 252, 101), (240, 91, 355, 460), (90, 240, 460, 354), (354, 460, 251, 100), (239, 90, 354, 461), (89, 239, 461, 353), (353, 461, 250, 99), (238, 89, 353, 462), (88, 238, 462, 352), (352, 462, 249, 98), (237, 88, 352, 463), (87, 237, 463, 351), (351, 463, 248, 97), (236, 87, 351, 464), (86, 236, 464, 350), (350, 464, 247, 96), (235, 86, 350, 465), (85, 235, 465, 349), (349, 465, 246, 95), (234, 85, 349, 466), (84, 234, 466, 348), (348, 466, 245, 94), (233, 84, 348, 467), (18, 233, 467, 163), (163, 467, 244, 19), (231, 83, 347, 468), (82, 231, 468, 346), (346, 468, 242, 92), (230, 82, 346, 469), (81, 230, 469, 345), (345, 469, 241, 91), (229, 81, 345, 470), (80, 229, 470, 344), (344, 470, 240, 90), (228, 80, 344, 471), (79, 228, 471, 343), (343, 471, 239, 89), (227, 79, 343, 472), (78, 227, 472, 342), (342, 472, 238, 88), (226, 78, 342, 473), (77, 226, 473, 341), (341, 473, 237, 87), (225, 77, 341, 474), (76, 225, 474, 340), (340, 474, 236, 86), (224, 76, 340, 475), (75, 224, 475, 339), (339, 475, 235, 85), (223, 75, 339, 476), (74, 223, 476, 338), (338, 476, 234, 84), (222, 74, 338, 477), (17, 222, 477, 162), (162, 477, 233, 18), (220, 73, 337, 478), (72, 220, 478, 336), (336, 478, 231, 82), (219, 72, 336, 479), (71, 219, 479, 335), (335, 479, 230, 81), (218, 71, 335, 480), (70, 218, 480, 334), (334, 480, 229, 80), (217, 70, 334, 481), (69, 217, 481, 333), (333, 481, 228, 79), (216, 69, 333, 482), (68, 216, 482, 332), (332, 482, 227, 78), (215, 68, 332, 483), (67, 215, 483, 331), (331, 483, 226, 77), (214, 67, 331, 484), (66, 214, 484, 330), (330, 484, 225, 76), (213, 66, 330, 485), (65, 213, 485, 329), (329, 485, 224, 75), (212, 65, 329, 486), (64, 212, 486, 328), (328, 486, 223, 74), (211, 64, 328, 487), (16, 211, 487, 161), (161, 487, 222, 17), (209, 63, 327, 488), (62, 209, 488, 326), (326, 488, 220, 72), (208, 62, 326, 489), (61, 208, 489, 325), (325, 489, 219, 71), (207, 61, 325, 490), (60, 207, 490, 324), (324, 490, 218, 70), (206, 60, 324, 491), (59, 206, 491, 323), (323, 491, 217, 69), (205, 59, 323, 492), (58, 205, 492, 322), (322, 492, 216, 68), (204, 58, 322, 493), (57, 204, 493, 321), (321, 493, 215, 67), (203, 57, 321, 494), (56, 203, 494, 320), (320, 494, 214, 66), (202, 56, 320, 495), (55, 202, 495, 319), (319, 495, 213, 65), (201, 55, 319, 496), (54, 201, 496, 318), (318, 496, 212, 64), (200, 54, 318, 497), (15, 200, 497, 160), (160, 497, 211, 16), (198, 53, 317, 498), (52, 198, 498, 316), (316, 498, 209, 62), (197, 52, 316, 499), (51, 197, 499, 315), (315, 499, 208, 61), (196, 51, 315, 500), (50, 196, 500, 314), (314, 500, 207, 60), (195, 50, 314, 501), (49, 195, 501, 313), (313, 501, 206, 59), (194, 49, 313, 502), (48, 194, 502, 312), (312, 502, 205, 58), (193, 48, 312, 503), (47, 193, 503, 311), (311, 503, 204, 57), (192, 47, 311, 504), (46, 192, 504, 310), (310, 504, 203, 56), (191, 46, 310, 505), (45, 191, 505, 309), (309, 505, 202, 55), (190, 45, 309, 506), (44, 190, 506, 308), (308, 506, 201, 54), (189, 44, 308, 507), (14, 189, 507, 159), (159, 507, 200, 15), (149, 4, 307, 508), (5, 149, 508, 306), (306, 508, 198, 52), (150, 5, 306, 509), (6, 150, 509, 305), (305, 509, 197, 51), (151, 6, 305, 510), (7, 151, 510, 304), (304, 510, 196, 50), (152, 7, 304, 511), (8, 152, 511, 303), (303, 511, 195, 49), (153, 8, 303, 512), (9, 153, 512, 302), (302, 512, 194, 48), (154, 9, 302, 513), (10, 154, 513, 301), (301, 513, 193, 47), (155, 10, 301, 514), (11, 155, 514, 300), (300, 514, 192, 46), (156, 11, 300, 515), (12, 156, 515, 299), (299, 515, 191, 45), (157, 12, 299, 516), (13, 157, 516, 298), (298, 516, 190, 44), (144, 13, 298, 517), (0, 144, 517, 158), (158, 517, 189, 14), (276, 35, 179, 518), (133, 276, 518, 397), (397, 518, 287, 143), (265, 36, 180, 519), (123, 265, 519, 387), (387, 519, 276, 133), (254, 37, 181, 520), (113, 254, 520, 377), (377, 520, 265, 123), (243, 38, 182, 521), (103, 243, 521, 367), (367, 521, 254, 113), (232, 39, 183, 522), (93, 232, 522, 357), (357, 522, 243, 103), (221, 40, 184, 523), (83, 221, 523, 347), (347, 523, 232, 93), (210, 41, 185, 524), (73, 210, 524, 337), (337, 524, 221, 83), (199, 42, 186, 525), (63, 199, 525, 327), (327, 525, 210, 73), (188, 43, 187, 526), (53, 188, 526, 317), (317, 526, 199, 63), (148, 2, 147, 527), (4, 148, 527, 307), (307, 527, 188, 53), (287, 34, 178, 528), (143, 287, 528, 407), (407, 528, 146, 33), (8, 153, 548, 536), (151, 7, 535, 546), (144, 0, 530, 542), (9, 154, 549, 537), (152, 8, 536, 547), (10, 155, 550, 538), (153, 9, 537, 548), (2, 148, 543, 531), (11, 156, 551, 539), (4, 149, 544, 532), (154, 10, 538, 549), (12, 157, 552, 540), (5, 150, 545, 533), (155, 11, 539, 550), (148, 4, 532, 543), (6, 151, 546, 534), (156, 12, 540, 551), (13, 144, 542, 541), (149, 5, 533, 544), (7, 152, 547, 535), (157, 13, 541, 552), (150, 6, 534, 545), (543, 532, 555, 566), (535, 547, 570, 558), (551, 540, 563, 574), (544, 533, 556, 567), (536, 548, 571, 559), (552, 541, 564, 575), (545, 534, 557, 568), (537, 549, 572, 560), (541, 542, 565, 564), (546, 535, 558, 569), (538, 550, 573, 561), (531, 543, 566, 554), (547, 536, 559, 570), (539, 551, 574, 562), (532, 544, 567, 555), (548, 537, 560, 571), (540, 552, 575, 563), (533, 545, 568, 556), (549, 538, 561, 572), (542, 530, 553, 565), (534, 546, 569, 557), (550, 539, 562, 573), (25, 170, 591, 579), (175, 31, 585, 596), (168, 24, 578, 589), (146, 3, 577, 588), (26, 171, 592, 580), (176, 32, 586, 597), (169, 25, 579, 590), (27, 172, 593, 581), (177, 33, 587, 598), (170, 26, 580, 591), (28, 173, 594, 582), (171, 27, 581, 592), (29, 174, 595, 583), (172, 28, 582, 593), (30, 175, 596, 584), (1, 168, 589, 576), (173, 29, 583, 594), (33, 146, 588, 587), (31, 176, 597, 585), (24, 169, 590, 578), (174, 30, 584, 595), (32, 177, 598, 586), (590, 579, 602, 613), (582, 594, 617, 605), (598, 587, 610, 621), (591, 580, 603, 614), (583, 595, 618, 606), (587, 588, 611, 610), (592, 581, 604, 615), (584, 596, 619, 607), (576, 589, 612, 599), (593, 582, 605, 616), (585, 597, 620, 608), (578, 590, 613, 601), (594, 583, 606, 617), (586, 598, 621, 609), (579, 591, 614, 602), (595, 584, 607, 618), (588, 577, 600, 611), (580, 592, 615, 603), (596, 585, 608, 619), (589, 578, 601, 612), (581, 593, 616, 604), (597, 586, 609, 620), (620, 609, 632, 643), (613, 602, 625, 636), (605, 617, 640, 628), (621, 610, 633, 644), (614, 603, 626, 637), (606, 618, 641, 629), (610, 611, 634, 633), (615, 604, 627, 638), (607, 619, 642, 630), (599, 612, 635, 622), (616, 605, 628, 639), (608, 620, 643, 631), (601, 613, 636, 624), (617, 606, 629, 640), (609, 621, 644, 632), (602, 614, 637, 625), (618, 607, 630, 641), (611, 600, 623, 634), (603, 615, 638, 626), (619, 608, 631, 642), (612, 601, 624, 635), (604, 616, 639, 627), (575, 564, 656, 667), (568, 557, 649, 660), (560, 572, 664, 652), (564, 565, 657, 656), (569, 558, 650, 661), (561, 573, 665, 653), (554, 566, 658, 646), (570, 559, 651, 662), (562, 574, 666, 654), (555, 567, 659, 647), (571, 560, 652, 663), (563, 575, 667, 655), (556, 568, 660, 648), (572, 561, 653, 664), (565, 553, 645, 657), (557, 569, 661, 649), (573, 562, 654, 665), (566, 555, 647, 658), (558, 570, 662, 650), (574, 563, 655, 666), (567, 556, 648, 659), (559, 571, 663, 651)])
me_plane.polygons.foreach_set('use_smooth', [True] * 616)
me_plane.materials.append(mat_seide)
me_plane.use_remesh_preserve_volume = False
me_plane.use_remesh_preserve_attributes = False
me_plane.use_mirror_vertex_groups = False
me_plane.update()
me_cube_002 = bpy.data.meshes.new('Cube.002')
me_cube_002.from_pydata([(-1.099, -1.099, -1.0), (-1.099, -1.099, 1.0), (-1.099, 1.099, -1.0), (-1.099, 1.099, 1.0), (1.099, -1.099, -1.0), (1.099, -1.099, 1.0), (1.099, 1.099, -1.0), (1.099, 1.099, 1.0), (1.0, -1.0, 1.0), (1.0, -1.0, -1.0), (-1.0, -1.0, 1.0), (-1.0, -1.0, -1.0), (1.0, 1.0, 1.0), (1.0, 1.0, -1.0), (-1.0, 1.0, 1.0), (-1.0, 1.0, -1.0)], [], [(0, 1, 3, 2), (2, 3, 7, 6), (6, 7, 5, 4), (4, 5, 1, 0), (2, 6, 4, 9, 13, 15), (7, 12, 8, 10, 1, 5), (12, 13, 9, 8), (1, 10, 14, 12, 7, 3), (8, 9, 11, 10), (14, 15, 13, 12), (15, 11, 9, 4, 0, 2), (10, 11, 15, 14)])
me_cube_002.materials.append(mat_jold)
me_cube_002.use_remesh_preserve_volume = False
me_cube_002.use_remesh_preserve_attributes = False
me_cube_002.use_mirror_vertex_groups = False
me_cube_002.update()
me_cube_001 = bpy.data.meshes.new('Cube.001')
me_cube_001.from_pydata([(-1.0, -1.0, -1.0), (-1.0, -1.0, 1.0), (-1.0, 1.0, -1.0), (-1.0, 1.0, 1.0), (1.0, -1.0, -1.0), (1.0, -1.0, 1.0), (1.0, 1.0, -1.0), (1.0, 1.0, 1.0)], [], [(0, 1, 3, 2), (2, 3, 7, 6), (6, 7, 5, 4), (4, 5, 1, 0), (2, 6, 4, 0), (7, 3, 1, 5)])
me_cube_001.polygons.foreach_set('use_smooth', [True] * 6)
_uv = me_cube_001.uv_layers.new(name='UVMap')
_uv.uv.foreach_set('vector', [0.0001998, 0.9998, 0.0001998, 0.6669, 0.3331, 0.6669, 0.3331, 0.9998, 0.6669, 0.3331, 0.6669, 0.0001998, 0.9998, 0.0001998, 0.9998, 0.3331, 0.3331, 0.3335, 0.3331, 0.6665, 0.0001998, 0.6665, 0.0001998, 0.3335, 0.979, 0.6499, 0.979, 0.9829, 0.646, 0.9829, 0.646, 0.6499, 0.8813, -0.5634, 0.5484, -0.5634, 0.5484, -0.8963, 0.8813, -0.8963, 0.3331, 0.3331, 0.0001998, 0.3331, 0.0001998, 0.0001998, 0.3331, 0.0001998])
me_cube_001.materials.append(mat_material_002)
me_cube_001.use_remesh_preserve_volume = False
me_cube_001.use_remesh_preserve_attributes = False
me_cube_001.use_mirror_vertex_groups = False
me_cube_001.update()
me_sphere_001 = bpy.data.meshes.new('Sphere.001')
me_sphere_001.from_pydata([(-2.364, -1.92, -5.092), (-2.62, -2.393, -3.148), (-2.364, 1.494, -5.092), (-2.593, 1.64, -3.148), (0.0, -1.92, -5.111), (0.0, -2.393, -3.148), (0.0, 1.494, -5.092), (0.0, 1.869, -3.148), (-2.575, -2.212, -2.46), (-2.358, 1.575, -2.581), (-1.898, -2.393, -3.148), (-1.894, -2.212, -2.46), (-1.898, 1.869, -3.148), (-1.894, 1.662, -2.46), (-1.139, 1.494, -5.092), (-1.262, 1.869, -3.148), (-1.139, -1.92, -5.092), (-1.262, -2.393, -3.148), (-2.364, -0.5496, -5.092), (0.0, -0.2335, -5.092), (0.0, -0.4814, -3.148), (-1.262, -0.4814, -3.148), (-1.139, -0.5496, -5.092), (-1.712, 1.494, -5.092), (-1.712, -1.92, -5.092), (-1.712, -0.5496, -5.092), (-1.898, -0.4814, -3.148), (-1.895, 7.768, -5.065), (-1.986, -8.501, -5.099), (-1.79, 7.767, -5.165), (-1.881, -8.501, -5.199), (-1.786, 7.768, -5.31), (-1.877, -8.501, -5.344), (-1.886, 7.769, -5.415), (-1.977, -8.5, -5.449), (-2.031, 7.769, -5.419), (-2.122, -8.499, -5.453), (-2.137, 7.77, -5.319), (-2.227, -8.499, -5.353), (-2.14, 7.769, -5.174), (-2.231, -8.499, -5.208), (-2.041, 7.769, -5.069), (-2.131, -8.5, -5.103), (-1.943, -8.493, -5.026), (-1.796, -8.493, -5.165), (-1.791, -8.493, -5.367), (-1.93, -8.492, -5.513), (-2.132, -8.491, -5.518), (-2.278, -8.49, -5.379), (-2.283, -8.491, -5.178), (-2.144, -8.492, -5.031), (-2.04, -9.019, -5.273), (-2.575, -1.493, -2.46), (-1.143, 1.169, -0.7213), (-1.894, -1.493, -2.46), (-2.62, -1.602, -3.148), (-1.936, -1.538, -1.985), (-1.936, -2.168, -1.985), (-1.094, 1.449, -0.9561), (-2.533, -2.168, -1.985), (-2.533, -1.538, -1.985), (-1.898, -1.602, -3.148), (-1.914, -1.573, -1.824), (-1.908, -1.836, -1.557), (-2.416, -1.834, -1.567), (-2.411, -1.393, -1.67), (-1.858, -1.202, -1.553), (-1.856, -1.524, -1.259), (-2.326, -1.526, -1.259), (-2.296, -1.126, -1.497), (-1.747, -0.814, -1.472), (-1.751, -1.085, -1.157), (-2.187, -1.089, -1.164), (-2.183, -0.8183, -1.48), (-1.687, -0.4464, -1.459), (-1.691, -0.5948, -1.117), (-2.114, -0.6018, -1.123), (-2.11, -0.4534, -1.465), (-1.619, 0.4637, -1.433), (-1.619, 0.2698, -1.109), (-2.043, 0.2633, -1.112), (-2.043, 0.4572, -1.436), (-1.548, 0.721, -1.34), (-1.548, 0.5272, -1.051), (-1.971, 0.5207, -1.054), (-1.972, 0.7145, -1.4), (-1.361, 1.039, -1.231), (-1.41, 0.7953, -0.9172), (-1.825, 0.8819, -0.9156), (-1.775, 1.125, -1.229), (-1.24, 1.184, -1.13), (-1.29, 0.9411, -0.8354), (-1.704, 1.028, -0.8338), (-1.655, 1.271, -1.147), (-1.483, 1.17, -0.7105), (-1.446, 1.51, -0.9993), (-1.032, 1.321, -0.591), (-1.038, 1.578, -0.8092), (-1.352, 1.322, -0.5829), (-1.357, 1.579, -0.8011), (-1.005, 1.616, -0.217), (-1.005, 1.616, -0.5671), (-1.357, 1.616, -0.2035), (-1.304, 1.616, -0.4691), (-2.4, 1.266, -2.46), (-1.894, 1.266, -2.46), (-2.62, 1.434, -3.148), (-1.898, 1.434, -3.148), (-1.896, 1.767, -2.809), (-2.5, 1.666, -2.809), (-1.896, 1.351, -2.809), (-2.598, 1.351, -2.809), (-1.358, 1.706, -2.248), (-1.355, 1.517, -2.258), (-1.236, 1.82, -2.572), (-1.232, 1.592, -2.582), (-1.054, 1.76, -2.038), (-1.047, 1.576, -2.039), (-0.8409, 1.858, -2.317), (-0.8338, 1.653, -2.317), (-0.6454, 1.768, -1.65), (-0.6275, 1.617, -1.622), (-0.3412, 1.862, -1.832), (-0.3224, 1.72, -1.8), (-0.4533, 1.734, -1.33), (-0.4466, 1.624, -1.327), (-0.1466, 1.822, -1.506), (-0.1402, 1.691, -1.502), (0.0, 1.616, 1.441), (0.0, 1.758, 1.441), (0.0, 1.616, -1.322), (0.0, 1.758, -1.322), (-0.5567, 1.616, -1.217), (-0.5567, 1.758, -1.217), (-1.005, 1.616, -0.9173), (-1.005, 1.758, -0.9173), (-1.304, 1.758, -0.4691), (-1.409, 1.616, 0.05945), (-1.409, 1.758, 0.05945), (-1.304, 1.616, 0.588), (-1.304, 1.758, 0.588), (-1.005, 1.616, 1.036), (-1.005, 1.758, 1.036), (-0.5567, 1.616, 1.336), (-0.5567, 1.758, 1.336), (-1.357, 1.758, -0.2035)], [], [(14, 15, 7, 6), (24, 10, 1, 0), (22, 19, 4, 16), (2, 18, 0, 1, 55, 106, 3), (111, 104, 9, 109), (109, 9, 13, 108), (8, 11, 57, 59), (52, 8, 59, 60), (20, 21, 17, 5), (25, 22, 16, 24), (4, 5, 17, 16), (23, 12, 15, 14), (23, 14, 22, 25), (7, 15, 21, 20), (14, 6, 19, 22), (15, 12, 26, 21), (2, 23, 25, 18), (2, 3, 12, 23), (18, 25, 24, 0), (21, 26, 10, 17), (16, 17, 10, 24), (27, 28, 30, 29), (29, 30, 32, 31), (31, 32, 34, 33), (33, 34, 36, 35), (35, 36, 38, 37), (37, 38, 40, 39), (39, 40, 42, 41), (41, 42, 28, 27), (27, 29, 31, 33, 35, 37, 39, 41), (43, 51, 44), (44, 51, 45), (45, 51, 46), (46, 51, 47), (47, 51, 48), (48, 51, 49), (49, 51, 50), (50, 51, 43), (43, 44, 45, 46, 47, 48, 49, 50), (105, 104, 52, 54), (106, 107, 61, 55), (11, 10, 61, 26, 107, 105, 54), (56, 60, 65, 62), (92, 91, 53, 94), (58, 95, 99, 97), (56, 57, 11, 54), (54, 52, 60, 56), (65, 64, 68, 69), (60, 59, 64, 65), (59, 57, 63, 64), (57, 56, 62, 63), (66, 69, 73, 70), (63, 62, 66, 67), (62, 65, 69, 66), (64, 63, 67, 68), (73, 72, 76, 77), (68, 67, 71, 72), (69, 68, 72, 73), (67, 66, 70, 71), (77, 76, 80, 81), (71, 70, 74, 75), (70, 73, 77, 74), (72, 71, 75, 76), (78, 81, 85, 82), (75, 74, 78, 79), (74, 77, 81, 78), (76, 75, 79, 80), (85, 84, 88, 89), (80, 79, 83, 84), (81, 80, 84, 85), (79, 78, 82, 83), (87, 86, 90, 91), (83, 82, 86, 87), (82, 85, 89, 86), (84, 83, 87, 88), (90, 93, 95, 58), (86, 89, 93, 90), (88, 87, 91, 92), (89, 88, 92, 93), (93, 92, 94, 95), (91, 90, 58, 53), (98, 96, 100, 102), (53, 58, 97, 96), (95, 94, 98, 99), (94, 53, 96, 98), (97, 99, 103, 101), (96, 97, 101, 100), (99, 98, 102, 103), (108, 13, 112, 114), (3, 12, 107, 106), (13, 9, 104, 105), (12, 108, 110, 107), (10, 11, 8, 1), (3, 109, 108, 12), (106, 111, 109, 3), (113, 115, 119, 117), (110, 108, 114, 115), (105, 110, 115, 113), (13, 105, 113, 112), (119, 118, 122, 123), (112, 113, 117, 116), (115, 114, 118, 119), (114, 112, 116, 118), (122, 120, 124, 126), (118, 116, 120, 122), (117, 119, 123, 121), (116, 117, 121, 120), (127, 126, 131, 130), (121, 123, 127, 125), (120, 121, 125, 124), (123, 122, 126, 127), (132, 133, 135, 134), (134, 135, 136, 103), (102, 145, 138, 137), (137, 138, 140, 139), (139, 140, 142, 141), (141, 142, 144, 143), (143, 144, 129, 128), (130, 132, 134, 103, 102, 137, 139, 141, 143, 128), (133, 131, 129, 144, 142, 140, 138, 145, 136, 135), (126, 124, 133, 131), (125, 127, 130, 132), (124, 125, 132, 133), (103, 136, 145, 102), (55, 1, 8, 52, 104, 111, 106)])
me_sphere_001.polygons.foreach_set('use_smooth', [True] * 125)
_uv = me_sphere_001.uv_layers.new(name='UVMap')
_uv.uv.foreach_set('vector', [0.2821, 0.4693, 0.4455, 0.4591, 0.4455, 0.5632, 0.2821, 0.5632, 0.6786, 0.3478, 0.6633, 0.5129, 0.6037, 0.5129, 0.6249, 0.3478, 0.1134, 0.4693, 0.1395, 0.5632, 0.0003797, 0.5632, 0.0003838, 0.4693, 0.7671, 0.8606, 0.5984, 0.8606, 0.4853, 0.8606, 0.4463, 0.6987, 0.5115, 0.6987, 0.7621, 0.6987, 0.7792, 0.699, 0.03206, 0.1806, 0.04761, 0.21, 0.02002, 0.2107, 0.007375, 0.1909, 0.742, 0.1988, 0.7217, 0.2107, 0.6839, 0.1965, 0.6997, 0.1708, 0.4463, 0.9157, 0.4608, 0.8613, 0.4979, 0.8748, 0.4852, 0.9224, 0.05035, 0.814, 0.0003797, 0.7821, 0.02466, 0.7509, 0.06844, 0.7789, 0.6029, 0.504, 0.4988, 0.504, 0.4988, 0.3463, 0.6029, 0.3463, 0.1134, 0.4219, 0.1134, 0.4693, 0.0003838, 0.4693, 0.0003852, 0.4219, 0.8199, 0.3463, 0.8199, 0.5129, 0.7158, 0.5129, 0.7259, 0.3478, 0.2821, 0.4219, 0.4455, 0.4066, 0.4455, 0.4591, 0.2821, 0.4693, 0.2821, 0.4219, 0.2821, 0.4693, 0.1134, 0.4693, 0.1134, 0.4219, 0.6029, 0.698, 0.4988, 0.698, 0.4988, 0.504, 0.6029, 0.504, 0.2821, 0.4693, 0.2821, 0.5632, 0.1395, 0.5632, 0.1134, 0.4693, 0.4988, 0.698, 0.4463, 0.698, 0.4463, 0.504, 0.4988, 0.504, 0.2821, 0.3682, 0.2821, 0.4219, 0.1134, 0.4219, 0.1134, 0.3682, 0.2821, 0.3682, 0.4426, 0.3463, 0.4455, 0.4066, 0.2821, 0.4219, 0.1134, 0.3682, 0.1134, 0.4219, 0.0003852, 0.4219, 0.0003863, 0.3682, 0.4988, 0.504, 0.4463, 0.504, 0.4463, 0.3463, 0.4988, 0.3463, 0.7259, 0.3478, 0.7158, 0.5129, 0.6633, 0.5129, 0.6786, 0.3478, 0.9607, 0.245, 0.0005957, 0.245, 0.0004877, 0.2282, 0.9606, 0.2282, 0.9606, 0.2282, 0.0004877, 0.2282, 0.0003797, 0.2114, 0.9605, 0.2114, 0.9613, 0.3455, 0.001244, 0.3455, 0.001136, 0.3287, 0.9612, 0.3287, 0.9612, 0.3287, 0.001136, 0.3287, 0.001028, 0.312, 0.9611, 0.312, 0.9611, 0.312, 0.001028, 0.312, 0.0009198, 0.2952, 0.961, 0.2952, 0.961, 0.2952, 0.0009198, 0.2952, 0.0008118, 0.2785, 0.9609, 0.2785, 0.9609, 0.2785, 0.0008118, 0.2785, 0.0007038, 0.2617, 0.9608, 0.2617, 0.9608, 0.2617, 0.0007038, 0.2617, 0.0005957, 0.245, 0.9607, 0.245, 0.9045, 0.6805, 0.8925, 0.6805, 0.8841, 0.6721, 0.8841, 0.6601, 0.8925, 0.6516, 0.9045, 0.6516, 0.913, 0.6601, 0.913, 0.6721, 0.7873, 0.005637, 0.8104, 0.04851, 0.7742, 0.01592, 0.7742, 0.01592, 0.8104, 0.04851, 0.7653, 0.03001, 0.859, 0.04851, 0.8104, 0.04851, 0.8562, 0.0321, 0.8562, 0.0321, 0.8104, 0.04851, 0.848, 0.01761, 0.848, 0.01761, 0.8104, 0.04851, 0.8353, 0.006737, 0.8353, 0.006737, 0.8104, 0.04851, 0.8198, 0.0007613, 0.8198, 0.0007613, 0.8104, 0.04851, 0.8031, 0.0003797, 0.8031, 0.0003797, 0.8104, 0.04851, 0.7873, 0.005637, 0.9447, 0.1882, 0.9329, 0.1764, 0.9329, 0.1598, 0.9447, 0.148, 0.9614, 0.148, 0.9731, 0.1598, 0.9731, 0.1764, 0.9614, 0.1882, 0.6771, 0.958, 0.6745, 0.9996, 0.4463, 0.9996, 0.4499, 0.9435, 0.6948, 0.0789, 0.68, 0.1368, 0.4364, 0.0745, 0.4512, 0.0166, 0.3733, 0.1171, 0.373, 0.05827, 0.4364, 0.0745, 0.5263, 0.09749, 0.68, 0.1368, 0.6524, 0.1885, 0.431, 0.1319, 0.04912, 0.9863, 0.03967, 0.9379, 0.06976, 0.9424, 0.06284, 0.9872, 0.789, 0.9332, 0.7915, 0.8983, 0.8149, 0.8918, 0.8084, 0.9191, 0.3377, 0.9834, 0.3334, 0.9541, 0.3513, 0.9597, 0.3543, 0.9859, 0.06601, 0.8726, 0.01707, 0.8901, 0.0003797, 0.8543, 0.05622, 0.8343, 0.01116, 0.9973, 0.0003797, 0.9421, 0.03967, 0.9379, 0.04912, 0.9863, 0.09367, 0.7619, 0.06718, 0.7355, 0.1028, 0.7268, 0.1215, 0.7604, 0.06844, 0.7789, 0.02466, 0.7509, 0.06718, 0.7355, 0.09367, 0.7619, 0.4852, 0.9224, 0.4979, 0.8748, 0.5417, 0.8841, 0.5304, 0.9245, 0.01707, 0.8901, 0.06601, 0.8726, 0.0679, 0.8862, 0.05474, 0.9142, 0.1005, 0.9808, 0.09755, 0.944, 0.1245, 0.9465, 0.1344, 0.981, 0.05474, 0.9142, 0.0679, 0.8862, 0.1044, 0.8973, 0.08745, 0.929, 0.06284, 0.9872, 0.06976, 0.9424, 0.09755, 0.944, 0.1005, 0.9808, 0.5304, 0.9245, 0.5417, 0.8841, 0.5772, 0.8892, 0.567, 0.9266, 0.1462, 0.7716, 0.1398, 0.7379, 0.1769, 0.755, 0.1735, 0.7856, 0.567, 0.9266, 0.5772, 0.8892, 0.6154, 0.8904, 0.6056, 0.925, 0.1215, 0.7604, 0.1028, 0.7268, 0.1398, 0.7379, 0.1462, 0.7716, 0.08745, 0.929, 0.1044, 0.8973, 0.1382, 0.8936, 0.1255, 0.9255, 0.1735, 0.7856, 0.1769, 0.755, 0.2396, 0.7896, 0.2402, 0.8208, 0.1255, 0.9255, 0.1382, 0.8936, 0.1677, 0.8849, 0.1652, 0.9156, 0.1344, 0.981, 0.1245, 0.9465, 0.1552, 0.9443, 0.165, 0.9778, 0.6056, 0.925, 0.6154, 0.8904, 0.6559, 0.8962, 0.6462, 0.9297, 0.2389, 0.9633, 0.2292, 0.9298, 0.2514, 0.9298, 0.2623, 0.9634, 0.1652, 0.9156, 0.1677, 0.8849, 0.2397, 0.8628, 0.2332, 0.8933, 0.165, 0.9778, 0.1552, 0.9443, 0.2292, 0.9298, 0.2389, 0.9633, 0.6462, 0.9297, 0.6559, 0.8962, 0.7263, 0.9092, 0.7166, 0.9427, 0.261, 0.8287, 0.2612, 0.796, 0.295, 0.8008, 0.3008, 0.8333, 0.7166, 0.9427, 0.7263, 0.9092, 0.7488, 0.9092, 0.7392, 0.9427, 0.2402, 0.8208, 0.2396, 0.7896, 0.2612, 0.796, 0.261, 0.8287, 0.2332, 0.8933, 0.2397, 0.8628, 0.263, 0.8634, 0.2556, 0.8912, 0.2826, 0.8951, 0.2948, 0.8644, 0.3118, 0.869, 0.2993, 0.8982, 0.2556, 0.8912, 0.263, 0.8634, 0.2948, 0.8644, 0.2826, 0.8951, 0.2623, 0.9634, 0.2514, 0.9298, 0.291, 0.9365, 0.293, 0.9713, 0.7392, 0.9427, 0.7488, 0.9092, 0.7756, 0.9045, 0.7731, 0.9393, 0.3095, 0.9777, 0.3068, 0.9428, 0.3334, 0.9541, 0.3377, 0.9834, 0.293, 0.9713, 0.291, 0.9365, 0.3068, 0.9428, 0.3095, 0.9777, 0.7731, 0.9393, 0.7756, 0.9045, 0.7915, 0.8983, 0.789, 0.9332, 0.3008, 0.8333, 0.295, 0.8008, 0.312, 0.8011, 0.3179, 0.8336, 0.3179, 0.8336, 0.312, 0.8011, 0.3358, 0.7983, 0.3467, 0.8336, 0.2993, 0.8982, 0.3118, 0.869, 0.3397, 0.8762, 0.3233, 0.9018, 0.827, 0.9128, 0.8332, 0.8871, 0.8717, 0.895, 0.8651, 0.9233, 0.3233, 0.9018, 0.3397, 0.8762, 0.3545, 0.8841, 0.341, 0.9084, 0.3467, 0.8336, 0.3358, 0.7983, 0.3553, 0.7959, 0.3622, 0.8229, 0.8084, 0.9191, 0.8149, 0.8918, 0.8332, 0.8871, 0.827, 0.9128, 0.3543, 0.9859, 0.3513, 0.9597, 0.3792, 0.9602, 0.3747, 0.9858, 0.341, 0.9084, 0.3545, 0.8841, 0.3645, 0.9019, 0.3745, 0.929, 0.3622, 0.8229, 0.3553, 0.7959, 0.3928, 0.7832, 0.3809, 0.8021, 0.6037, 0.5914, 0.6233, 0.5685, 0.6678, 0.5857, 0.6572, 0.6139, 0.7108, 0.08527, 0.7149, 0.1457, 0.68, 0.1368, 0.6948, 0.0789, 0.7098, 0.9585, 0.702, 0.998, 0.6745, 0.9996, 0.6771, 0.958, 0.7149, 0.1457, 0.6997, 0.1708, 0.6664, 0.1622, 0.68, 0.1368, 0.373, 0.05827, 0.3733, 0.1171, 0.3169, 0.1171, 0.3132, 0.05829, 0.7646, 0.1804, 0.742, 0.1988, 0.6997, 0.1708, 0.7149, 0.1457, 0.01643, 0.1569, 0.03206, 0.1806, 0.007375, 0.1909, 0.0003797, 0.1628, 0.669, 0.5468, 0.6595, 0.5192, 0.699, 0.5137, 0.7003, 0.5433, 0.6037, 0.6558, 0.6076, 0.6217, 0.6656, 0.6239, 0.6635, 0.6427, 0.6216, 0.5678, 0.6037, 0.5442, 0.6595, 0.5192, 0.669, 0.5468, 0.6073, 0.689, 0.6037, 0.6565, 0.6532, 0.672, 0.6549, 0.6875, 0.7033, 0.6416, 0.7045, 0.6248, 0.7618, 0.6301, 0.7635, 0.6421, 0.6549, 0.6875, 0.6532, 0.672, 0.6847, 0.6738, 0.6857, 0.689, 0.6635, 0.6427, 0.6656, 0.6239, 0.7045, 0.6248, 0.7033, 0.6416, 0.6572, 0.6139, 0.6678, 0.5857, 0.6981, 0.591, 0.6955, 0.6209, 0.753, 0.6196, 0.7447, 0.5905, 0.7742, 0.5813, 0.783, 0.6101, 0.6955, 0.6209, 0.6981, 0.591, 0.7447, 0.5905, 0.753, 0.6196, 0.7003, 0.5433, 0.699, 0.5137, 0.7591, 0.5177, 0.7492, 0.5464, 0.6857, 0.689, 0.6847, 0.6738, 0.7336, 0.6727, 0.7321, 0.6853, 0.792, 0.6475, 0.7925, 0.6368, 0.8113, 0.6441, 0.81, 0.6558, 0.7492, 0.5464, 0.7591, 0.5177, 0.7865, 0.5271, 0.7764, 0.555, 0.7321, 0.6853, 0.7336, 0.6727, 0.7621, 0.6704, 0.7625, 0.6795, 0.7635, 0.6421, 0.7618, 0.6301, 0.7925, 0.6368, 0.792, 0.6475, 0.4338, 0.564, 0.4455, 0.564, 0.4455, 0.6085, 0.4338, 0.6085, 0.4338, 0.6085, 0.4455, 0.6085, 0.4455, 0.653, 0.4338, 0.653, 0.4338, 0.6753, 0.4455, 0.6753, 0.4455, 0.6974, 0.4338, 0.6974, 0.4338, 0.6974, 0.4455, 0.6974, 0.4455, 0.7419, 0.4338, 0.7419, 0.4338, 0.7419, 0.4455, 0.7419, 0.4455, 0.7864, 0.4338, 0.7864, 0.4338, 0.7864, 0.4455, 0.7864, 0.4455, 0.8309, 0.4338, 0.8309, 0.4338, 0.8309, 0.4455, 0.8309, 0.4455, 0.8776, 0.4338, 0.8776, 0.8539, 0.399, 0.8999, 0.4077, 0.9368, 0.4324, 0.9615, 0.4694, 0.9709, 0.5128, 0.9702, 0.513, 0.9615, 0.5566, 0.9368, 0.5935, 0.8998, 0.6182, 0.8539, 0.6269, 0.9399, 0.7144, 0.9858, 0.7058, 0.9857, 0.9336, 0.9398, 0.925, 0.9028, 0.9002, 0.8781, 0.8633, 0.8695, 0.8197, 0.8774, 0.7759, 0.8782, 0.7761, 0.9029, 0.7391, 0.783, 0.6101, 0.7742, 0.5813, 0.7743, 0.5685, 0.8026, 0.6058, 0.7764, 0.555, 0.7865, 0.5271, 0.8056, 0.5324, 0.775, 0.5678, 0.7625, 0.6795, 0.7621, 0.6704, 0.7749, 0.6695, 0.7752, 0.6813, 0.4338, 0.653, 0.4455, 0.653, 0.4455, 0.6753, 0.4338, 0.6753, 0.251, 0.07886, 0.3132, 0.05829, 0.3169, 0.1171, 0.2604, 0.1358, 0.04761, 0.21, 0.03206, 0.1806, 0.01643, 0.1569])
me_sphere_001.materials.append(mat_thron_001)
me_sphere_001.use_remesh_preserve_volume = False
me_sphere_001.use_remesh_preserve_attributes = False
me_sphere_001.use_mirror_vertex_groups = False
me_sphere_001.update()

# ---- objects
ob_cube = bpy.data.objects.new('Cube', me_cube_004)
ob_plane = bpy.data.objects.new('Plane', me_plane)
ob_cube_001 = bpy.data.objects.new('Cube.001', me_cube_002)
ob_cube_002 = bpy.data.objects.new('Cube.002', me_cube_001)
ob_sphere = bpy.data.objects.new('Sphere', me_sphere_001)

# ---- transforms, parenting, visibility, modifiers, constraints
ob_cube.location = (-0.07711, -2.362, 1.704)
ob_cube.scale = (0.0397, 0.0397, 1.426)
ob_cube.lineart.crease_threshold = 0.0
ob_plane.location = (-0.6777, -1.017, 3.654)
ob_plane.scale = (2.383, 2.383, 2.383)
ob_plane.lineart.crease_threshold = 0.0
_vg = ob_plane.vertex_groups.new(name='Group')
ob_cube_001.location = (-0.6777, -1.757, 3.287)
ob_cube_001.scale = (0.6449, 0.6449, 0.1816)
ob_cube_001.lineart.crease_threshold = 0.0
ob_cube_002.location = (-0.6767, -1.717, 1.715)
ob_cube_002.scale = (0.5708, 0.5729, 0.1251)
ob_cube_002.lineart.crease_threshold = 0.0
_m = ob_cube_002.modifiers.new('Bevel', 'BEVEL')
_m.width = 0.3
_m.width_pct = 0.3
_m.segments = 5
_m.limit_method = 'NONE'
_m.spread = 0.0
ob_sphere.location = (-0.6767, -1.596, 2.587)
ob_sphere.scale = (0.3019, 0.3019, 0.3019)
ob_sphere.lineart.crease_threshold = 0.0
_vg = ob_sphere.vertex_groups.new(name='Group')
_m = ob_sphere.modifiers.new('Mirror', 'MIRROR')
_m.use_clip = True

# ---- collection membership
col_collection_1.objects.link(ob_cube)
col_collection_1.objects.link(ob_plane)
col_collection_1.objects.link(ob_cube_001)
col_collection_1.objects.link(ob_cube_002)
col_collection_1.objects.link(ob_sphere)

# ---- scene / render settings (as saved in the file)
scene.frame_start = 0; scene.frame_end = 97; scene.frame_set(65)
scene.render.engine = 'CYCLES'
scene.render.resolution_percentage = 50
scene.render.dither_intensity = 0.0
scene.cycles.use_denoising = False
scene.cycles.samples = 128
scene.cycles.sampling_pattern = 'TABULATED_SOBOL'
scene.cycles.light_sampling_threshold = 0.0
scene.cycles.use_adaptive_sampling = False
scene.cycles.use_light_tree = False
scene.cycles.blur_glossy = 0.0
scene.cycles.sample_clamp_indirect = 0.0
scene.view_settings.view_transform = 'Standard'
bpy.context.view_layer.update()

# ---- added for rendering (the .blend has no active camera and no usable light): camera, sun
cam_auto = bpy.data.cameras.new('AutoCamera')
cam_auto.lens = 50.0
cam_auto.sensor_width = 36.0
cam_auto.clip_end = 1000.0
ob_auto_camera = bpy.data.objects.new('AutoCamera', cam_auto)
scene.collection.objects.link(ob_auto_camera)
ob_auto_camera.location = (4.95528, -8.54515, 6.77307)
ob_auto_camera.rotation_euler = (1.09748, -7.21219e-08, 0.694738)
scene.camera = ob_auto_camera
light_auto_sun = bpy.data.lights.new('AutoSun', 'SUN')
light_auto_sun.energy = 3.0
light_auto_sun.angle = 0.0523599
ob_auto_sun = bpy.data.objects.new('AutoSun', light_auto_sun)
scene.collection.objects.link(ob_auto_sun)
ob_auto_sun.rotation_euler = (0.872665, 0.174533, 0.523599)
bpy.context.view_layer.update()
